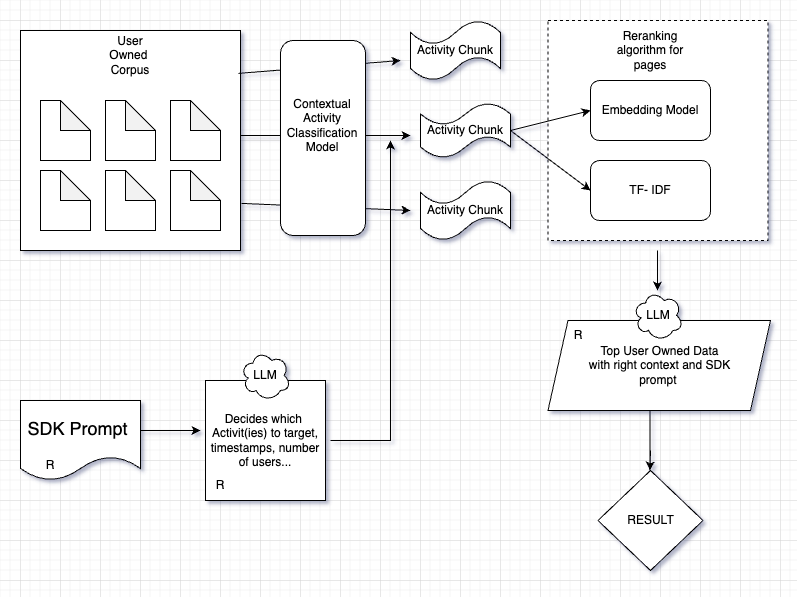

The diagram above was exported from draw.io. Its source (the exported page's mxGraphModel, read from the mxfile embedded in the PNG):
<mxGraphModel dx="1660" dy="654" grid="1" gridSize="10" guides="1" tooltips="1" connect="1" arrows="1" fold="1" page="1" pageScale="1" pageWidth="800" pageHeight="600" background="none" math="0" shadow="0">
  <root>
    <mxCell id="0" />
    <mxCell id="1" parent="0" />
    <mxCell id="Ngstdcw8lrZZin2_nSWt-34" value="" style="whiteSpace=wrap;html=1;aspect=fixed;dashed=1;" parent="1" vertex="1">
      <mxGeometry x="567.5" y="40" width="220" height="220" as="geometry" />
    </mxCell>
    <mxCell id="Ngstdcw8lrZZin2_nSWt-1" value="" style="whiteSpace=wrap;html=1;aspect=fixed;" parent="1" vertex="1">
      <mxGeometry x="40" y="50" width="220" height="220" as="geometry" />
    </mxCell>
    <mxCell id="Ngstdcw8lrZZin2_nSWt-2" value="" style="shape=note;whiteSpace=wrap;html=1;backgroundOutline=1;darkOpacity=0.05;" parent="1" vertex="1">
      <mxGeometry x="60" y="190" width="50" height="60" as="geometry" />
    </mxCell>
    <mxCell id="Ngstdcw8lrZZin2_nSWt-3" value="" style="shape=note;whiteSpace=wrap;html=1;backgroundOutline=1;darkOpacity=0.05;" parent="1" vertex="1">
      <mxGeometry x="125" y="190" width="50" height="60" as="geometry" />
    </mxCell>
    <mxCell id="Ngstdcw8lrZZin2_nSWt-4" value="" style="shape=note;whiteSpace=wrap;html=1;backgroundOutline=1;darkOpacity=0.05;" parent="1" vertex="1">
      <mxGeometry x="190" y="190" width="50" height="60" as="geometry" />
    </mxCell>
    <mxCell id="Ngstdcw8lrZZin2_nSWt-5" value="" style="shape=note;whiteSpace=wrap;html=1;backgroundOutline=1;darkOpacity=0.05;" parent="1" vertex="1">
      <mxGeometry x="60" y="120" width="50" height="60" as="geometry" />
    </mxCell>
    <mxCell id="Ngstdcw8lrZZin2_nSWt-6" value="" style="shape=note;whiteSpace=wrap;html=1;backgroundOutline=1;darkOpacity=0.05;" parent="1" vertex="1">
      <mxGeometry x="125" y="120" width="50" height="60" as="geometry" />
    </mxCell>
    <mxCell id="Ngstdcw8lrZZin2_nSWt-7" value="" style="shape=note;whiteSpace=wrap;html=1;backgroundOutline=1;darkOpacity=0.05;" parent="1" vertex="1">
      <mxGeometry x="190" y="120" width="50" height="60" as="geometry" />
    </mxCell>
    <mxCell id="Ngstdcw8lrZZin2_nSWt-8" value="User Owned&amp;nbsp; Corpus" style="text;html=1;align=center;verticalAlign=middle;whiteSpace=wrap;rounded=0;" parent="1" vertex="1">
      <mxGeometry x="120" y="60" width="60" height="30" as="geometry" />
    </mxCell>
    <mxCell id="Ngstdcw8lrZZin2_nSWt-11" value="" style="endArrow=classic;html=1;rounded=0;exitX=0.991;exitY=0.195;exitDx=0;exitDy=0;exitPerimeter=0;" parent="1" source="Ngstdcw8lrZZin2_nSWt-1" edge="1">
      <mxGeometry width="50" height="50" relative="1" as="geometry">
        <mxPoint x="260" y="160" as="sourcePoint" />
        <mxPoint x="420" y="80" as="targetPoint" />
        <Array as="points" />
      </mxGeometry>
    </mxCell>
    <mxCell id="Ngstdcw8lrZZin2_nSWt-12" value="" style="endArrow=classic;html=1;rounded=0;" parent="1" edge="1">
      <mxGeometry width="50" height="50" relative="1" as="geometry">
        <mxPoint x="260" y="155" as="sourcePoint" />
        <mxPoint x="430" y="155" as="targetPoint" />
      </mxGeometry>
    </mxCell>
    <mxCell id="Ngstdcw8lrZZin2_nSWt-13" value="" style="endArrow=classic;html=1;rounded=0;exitX=1.005;exitY=0.786;exitDx=0;exitDy=0;exitPerimeter=0;" parent="1" source="Ngstdcw8lrZZin2_nSWt-1" edge="1">
      <mxGeometry width="50" height="50" relative="1" as="geometry">
        <mxPoint x="300" y="220" as="sourcePoint" />
        <mxPoint x="430" y="230" as="targetPoint" />
      </mxGeometry>
    </mxCell>
    <mxCell id="Ngstdcw8lrZZin2_nSWt-14" value="Activity Chunk" style="shape=tape;whiteSpace=wrap;html=1;" parent="1" vertex="1">
      <mxGeometry x="430" y="40" width="90" height="60" as="geometry" />
    </mxCell>
    <mxCell id="Ngstdcw8lrZZin2_nSWt-15" value="Activity Chunk" style="shape=tape;whiteSpace=wrap;html=1;" parent="1" vertex="1">
      <mxGeometry x="440" y="122.5" width="90" height="55" as="geometry" />
    </mxCell>
    <mxCell id="Ngstdcw8lrZZin2_nSWt-16" value="Activity Chunk" style="shape=tape;whiteSpace=wrap;html=1;" parent="1" vertex="1">
      <mxGeometry x="440" y="200" width="90" height="60" as="geometry" />
    </mxCell>
    <mxCell id="Ngstdcw8lrZZin2_nSWt-17" value="&lt;font style=&quot;font-size: 18px;&quot;&gt;SDK Prompt&amp;nbsp;&lt;/font&gt;" style="shape=document;whiteSpace=wrap;html=1;boundedLbl=1;" parent="1" vertex="1">
      <mxGeometry x="40" y="420" width="120" height="80" as="geometry" />
    </mxCell>
    <mxCell id="Ngstdcw8lrZZin2_nSWt-18" value="Decides which&amp;nbsp;&lt;div&gt;Activit(ies) to target, timestamps, number of users...&lt;/div&gt;" style="whiteSpace=wrap;html=1;aspect=fixed;" parent="1" vertex="1">
      <mxGeometry x="225" y="400" width="120" height="120" as="geometry" />
    </mxCell>
    <mxCell id="Ngstdcw8lrZZin2_nSWt-19" value="LLM" style="ellipse;shape=cloud;whiteSpace=wrap;html=1;" parent="1" vertex="1">
      <mxGeometry x="260" y="370" width="50" height="50" as="geometry" />
    </mxCell>
    <mxCell id="Ngstdcw8lrZZin2_nSWt-20" value="" style="endArrow=classic;html=1;rounded=0;" parent="1" edge="1">
      <mxGeometry width="50" height="50" relative="1" as="geometry">
        <mxPoint x="160" y="450" as="sourcePoint" />
        <mxPoint x="220" y="450" as="targetPoint" />
      </mxGeometry>
    </mxCell>
    <mxCell id="Ngstdcw8lrZZin2_nSWt-21" value="" style="rounded=1;whiteSpace=wrap;html=1;rotation=90;" parent="1" vertex="1">
      <mxGeometry x="245" y="115" width="195" height="85" as="geometry" />
    </mxCell>
    <mxCell id="Ngstdcw8lrZZin2_nSWt-22" value="Contextual&lt;div&gt;Activity&lt;br&gt;Classification&lt;div&gt;Model&lt;/div&gt;&lt;/div&gt;" style="text;html=1;align=center;verticalAlign=middle;whiteSpace=wrap;rounded=0;" parent="1" vertex="1">
      <mxGeometry x="312.5" y="120" width="57.5" height="50" as="geometry" />
    </mxCell>
    <mxCell id="Ngstdcw8lrZZin2_nSWt-23" value="" style="endArrow=classic;html=1;rounded=0;" parent="1" edge="1">
      <mxGeometry width="50" height="50" relative="1" as="geometry">
        <mxPoint x="350" y="460" as="sourcePoint" />
        <mxPoint x="410" y="160" as="targetPoint" />
        <Array as="points">
          <mxPoint x="410" y="460" />
        </Array>
      </mxGeometry>
    </mxCell>
    <mxCell id="Ngstdcw8lrZZin2_nSWt-28" value="Embedding Model" style="rounded=1;whiteSpace=wrap;html=1;" parent="1" vertex="1">
      <mxGeometry x="610" y="100" width="120" height="60" as="geometry" />
    </mxCell>
    <mxCell id="Ngstdcw8lrZZin2_nSWt-29" value="TF- IDF" style="rounded=1;whiteSpace=wrap;html=1;" parent="1" vertex="1">
      <mxGeometry x="610" y="180" width="120" height="60" as="geometry" />
    </mxCell>
    <mxCell id="Ngstdcw8lrZZin2_nSWt-30" value="" style="endArrow=classic;html=1;rounded=0;entryX=0;entryY=0.5;entryDx=0;entryDy=0;" parent="1" target="Ngstdcw8lrZZin2_nSWt-28" edge="1">
      <mxGeometry width="50" height="50" relative="1" as="geometry">
        <mxPoint x="530" y="150" as="sourcePoint" />
        <mxPoint x="580" y="100" as="targetPoint" />
      </mxGeometry>
    </mxCell>
    <mxCell id="Ngstdcw8lrZZin2_nSWt-32" value="" style="endArrow=classic;html=1;rounded=0;entryX=0;entryY=0.5;entryDx=0;entryDy=0;" parent="1" target="Ngstdcw8lrZZin2_nSWt-29" edge="1">
      <mxGeometry width="50" height="50" relative="1" as="geometry">
        <mxPoint x="530" y="150" as="sourcePoint" />
        <mxPoint x="580" y="100" as="targetPoint" />
      </mxGeometry>
    </mxCell>
    <mxCell id="Ngstdcw8lrZZin2_nSWt-35" value="Reranking algorithm for pages" style="text;html=1;align=center;verticalAlign=middle;whiteSpace=wrap;rounded=0;" parent="1" vertex="1">
      <mxGeometry x="625" y="55" width="90" height="30" as="geometry" />
    </mxCell>
    <mxCell id="Ngstdcw8lrZZin2_nSWt-37" value="Top User Owned Data&lt;div&gt;with right context and SDK&lt;/div&gt;&lt;div&gt;prompt&amp;nbsp;&lt;/div&gt;" style="shape=parallelogram;perimeter=parallelogramPerimeter;whiteSpace=wrap;html=1;fixedSize=1;" parent="1" vertex="1">
      <mxGeometry x="567.5" y="340" width="222.5" height="90" as="geometry" />
    </mxCell>
    <mxCell id="Ngstdcw8lrZZin2_nSWt-39" value="LLM" style="ellipse;shape=cloud;whiteSpace=wrap;html=1;" parent="1" vertex="1">
      <mxGeometry x="652.5" y="310" width="50" height="50" as="geometry" />
    </mxCell>
    <mxCell id="Ngstdcw8lrZZin2_nSWt-44" value="" style="endArrow=classic;html=1;rounded=0;" parent="1" edge="1">
      <mxGeometry width="50" height="50" relative="1" as="geometry">
        <mxPoint x="677" y="270" as="sourcePoint" />
        <mxPoint x="677" y="310" as="targetPoint" />
      </mxGeometry>
    </mxCell>
    <mxCell id="Ngstdcw8lrZZin2_nSWt-45" value="RESULT" style="rhombus;whiteSpace=wrap;html=1;" parent="1" vertex="1">
      <mxGeometry x="617.5" y="490" width="105" height="100" as="geometry" />
    </mxCell>
    <mxCell id="Ngstdcw8lrZZin2_nSWt-46" value="" style="endArrow=classic;html=1;rounded=0;" parent="1" edge="1">
      <mxGeometry width="50" height="50" relative="1" as="geometry">
        <mxPoint x="669.5" y="430" as="sourcePoint" />
        <mxPoint x="669.5" y="490" as="targetPoint" />
        <Array as="points">
          <mxPoint x="669.5" y="490" />
          <mxPoint x="670" y="470" />
        </Array>
      </mxGeometry>
    </mxCell>
    <mxCell id="EkRChQiw7LbeieskhDH2-1" value="R" style="text;html=1;align=center;verticalAlign=middle;whiteSpace=wrap;rounded=0;" vertex="1" parent="1">
      <mxGeometry x="40" y="470" width="60" height="30" as="geometry" />
    </mxCell>
    <mxCell id="EkRChQiw7LbeieskhDH2-34" value="R" style="text;html=1;align=center;verticalAlign=middle;whiteSpace=wrap;rounded=0;" vertex="1" parent="1">
      <mxGeometry x="210" y="490" width="60" height="30" as="geometry" />
    </mxCell>
    <mxCell id="EkRChQiw7LbeieskhDH2-35" value="R" style="text;html=1;align=center;verticalAlign=middle;whiteSpace=wrap;rounded=0;" vertex="1" parent="1">
      <mxGeometry x="567.5" y="340" width="60" height="30" as="geometry" />
    </mxCell>
  </root>
</mxGraphModel>